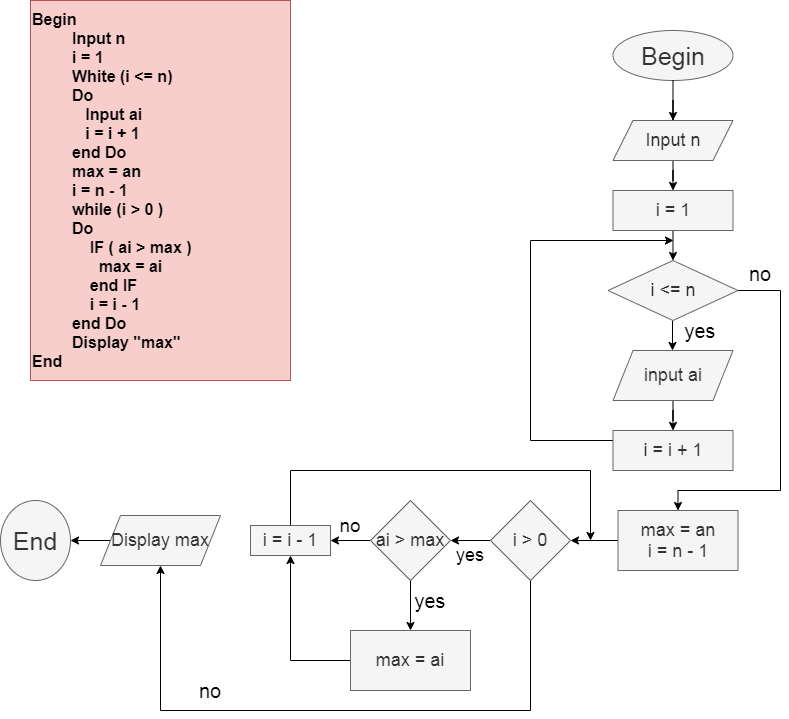

The diagram above was exported from draw.io. Its source (the exported page's mxGraphModel, read from the mxfile embedded in the PNG):
<mxGraphModel dx="824" dy="476" grid="1" gridSize="10" guides="1" tooltips="1" connect="1" arrows="1" fold="1" page="1" pageScale="1" pageWidth="827" pageHeight="1169" math="0" shadow="0">
  <root>
    <mxCell id="0" />
    <mxCell id="1" parent="0" />
    <mxCell id="Ih2wiYxjeeT-usBAtEyg-6" value="Begin&amp;nbsp;&lt;br style=&quot;font-size: 16px&quot;&gt;&amp;nbsp; &amp;nbsp; &amp;nbsp; &amp;nbsp; &amp;nbsp;Input n&lt;br&gt;&amp;nbsp; &amp;nbsp; &amp;nbsp; &amp;nbsp; &amp;nbsp;i = 1&amp;nbsp;&lt;br&gt;&amp;nbsp; &amp;nbsp; &amp;nbsp; &amp;nbsp; &amp;nbsp;White (i &amp;lt;= n)&lt;br&gt;&amp;nbsp; &amp;nbsp; &amp;nbsp; &amp;nbsp; &amp;nbsp;Do&amp;nbsp;&lt;br&gt;&amp;nbsp; &amp;nbsp; &amp;nbsp; &amp;nbsp; &amp;nbsp; &amp;nbsp; Input ai&lt;br&gt;&amp;nbsp; &amp;nbsp; &amp;nbsp; &amp;nbsp; &amp;nbsp; &amp;nbsp; i = i + 1&lt;br&gt;&amp;nbsp; &amp;nbsp; &amp;nbsp; &amp;nbsp; &amp;nbsp;end Do&lt;br&gt;&amp;nbsp; &amp;nbsp; &amp;nbsp; &amp;nbsp; &amp;nbsp;max = an&lt;br&gt;&amp;nbsp; &amp;nbsp; &amp;nbsp; &amp;nbsp; &amp;nbsp;i = n - 1&lt;br&gt;&amp;nbsp; &amp;nbsp; &amp;nbsp; &amp;nbsp; &amp;nbsp;while (i &amp;gt; 0 )&lt;br&gt;&amp;nbsp; &amp;nbsp; &amp;nbsp; &amp;nbsp; &amp;nbsp;Do&amp;nbsp;&lt;br&gt;&amp;nbsp; &amp;nbsp; &amp;nbsp; &amp;nbsp; &amp;nbsp; &amp;nbsp; &amp;nbsp;IF ( ai &amp;gt; max )&lt;br&gt;&amp;nbsp; &amp;nbsp; &amp;nbsp; &amp;nbsp; &amp;nbsp; &amp;nbsp; &amp;nbsp; &amp;nbsp;max = ai&lt;br&gt;&amp;nbsp; &amp;nbsp; &amp;nbsp; &amp;nbsp; &amp;nbsp; &amp;nbsp; &amp;nbsp;end IF&lt;br&gt;&amp;nbsp; &amp;nbsp; &amp;nbsp; &amp;nbsp; &amp;nbsp; &amp;nbsp; &amp;nbsp;i = i - 1&lt;br&gt;&amp;nbsp; &amp;nbsp; &amp;nbsp; &amp;nbsp; &amp;nbsp;end Do&lt;br&gt;&amp;nbsp; &amp;nbsp; &amp;nbsp; &amp;nbsp; &amp;nbsp;Display &quot;max&quot;&amp;nbsp; &amp;nbsp;&lt;br style=&quot;font-size: 16px&quot;&gt;End" style="text;html=1;strokeColor=#b85450;fillColor=#f8cecc;align=left;verticalAlign=middle;whiteSpace=wrap;rounded=0;fontSize=16;fontStyle=1" parent="1" vertex="1">
      <mxGeometry x="50" y="10" width="260" height="380" as="geometry" />
    </mxCell>
    <mxCell id="Ih2wiYxjeeT-usBAtEyg-9" style="edgeStyle=orthogonalEdgeStyle;rounded=0;orthogonalLoop=1;jettySize=auto;html=1;fontSize=20;" parent="1" source="Ih2wiYxjeeT-usBAtEyg-10" edge="1">
      <mxGeometry relative="1" as="geometry">
        <mxPoint x="692.5" y="140" as="targetPoint" />
      </mxGeometry>
    </mxCell>
    <mxCell id="Ih2wiYxjeeT-usBAtEyg-8" value="Begin" style="ellipse;whiteSpace=wrap;html=1;fontSize=25;align=center;fillColor=#f5f5f5;strokeColor=#666666;fontColor=#333333;" parent="1" vertex="1">
      <mxGeometry x="632.5" y="40" width="120" height="50" as="geometry" />
    </mxCell>
    <mxCell id="Ih2wiYxjeeT-usBAtEyg-11" style="edgeStyle=orthogonalEdgeStyle;rounded=0;orthogonalLoop=1;jettySize=auto;html=1;exitX=0.5;exitY=1;exitDx=0;exitDy=0;fontSize=20;" parent="1" source="Ih2wiYxjeeT-usBAtEyg-8" target="Ih2wiYxjeeT-usBAtEyg-8" edge="1">
      <mxGeometry relative="1" as="geometry" />
    </mxCell>
    <mxCell id="Ih2wiYxjeeT-usBAtEyg-17" style="edgeStyle=orthogonalEdgeStyle;rounded=0;orthogonalLoop=1;jettySize=auto;html=1;entryX=0.5;entryY=0;entryDx=0;entryDy=0;fontSize=18;" parent="1" source="Ih2wiYxjeeT-usBAtEyg-10" edge="1">
      <mxGeometry relative="1" as="geometry">
        <mxPoint x="692.5" y="200" as="targetPoint" />
      </mxGeometry>
    </mxCell>
    <mxCell id="Ih2wiYxjeeT-usBAtEyg-10" value="Input n" style="shape=parallelogram;perimeter=parallelogramPerimeter;whiteSpace=wrap;html=1;fixedSize=1;fillColor=#f5f5f5;strokeColor=#666666;fontColor=#333333;fontSize=18;" parent="1" vertex="1">
      <mxGeometry x="632.5" y="130" width="120" height="40" as="geometry" />
    </mxCell>
    <mxCell id="Ih2wiYxjeeT-usBAtEyg-12" style="edgeStyle=orthogonalEdgeStyle;rounded=0;orthogonalLoop=1;jettySize=auto;html=1;fontSize=20;" parent="1" source="Ih2wiYxjeeT-usBAtEyg-8" target="Ih2wiYxjeeT-usBAtEyg-10" edge="1">
      <mxGeometry relative="1" as="geometry">
        <mxPoint x="692.5" y="140" as="targetPoint" />
        <mxPoint x="692.5" y="90" as="sourcePoint" />
      </mxGeometry>
    </mxCell>
    <mxCell id="Ih2wiYxjeeT-usBAtEyg-18" style="edgeStyle=orthogonalEdgeStyle;rounded=0;orthogonalLoop=1;jettySize=auto;html=1;fontSize=18;" parent="1" edge="1">
      <mxGeometry relative="1" as="geometry">
        <mxPoint x="692.5" y="270" as="targetPoint" />
        <mxPoint x="692.5" y="240" as="sourcePoint" />
      </mxGeometry>
    </mxCell>
    <mxCell id="F-omdJO-AySIwWFskM0V-5" style="edgeStyle=orthogonalEdgeStyle;rounded=0;orthogonalLoop=1;jettySize=auto;html=1;entryX=0.5;entryY=0;entryDx=0;entryDy=0;" parent="1" edge="1">
      <mxGeometry relative="1" as="geometry">
        <mxPoint x="692" y="330" as="sourcePoint" />
        <mxPoint x="692" y="360" as="targetPoint" />
      </mxGeometry>
    </mxCell>
    <mxCell id="F-omdJO-AySIwWFskM0V-36" style="edgeStyle=orthogonalEdgeStyle;rounded=0;orthogonalLoop=1;jettySize=auto;html=1;fontSize=18;entryX=0.5;entryY=0;entryDx=0;entryDy=0;" parent="1" source="F-omdJO-AySIwWFskM0V-6" target="F-omdJO-AySIwWFskM0V-39" edge="1">
      <mxGeometry relative="1" as="geometry">
        <mxPoint x="840" y="520" as="targetPoint" />
        <Array as="points">
          <mxPoint x="800" y="300" />
          <mxPoint x="800" y="500" />
          <mxPoint x="698" y="500" />
        </Array>
      </mxGeometry>
    </mxCell>
    <mxCell id="F-omdJO-AySIwWFskM0V-6" value="i &amp;lt;= n" style="rhombus;whiteSpace=wrap;html=1;fillColor=#f5f5f5;strokeColor=#666666;fontColor=#333333;fontSize=18;" parent="1" vertex="1">
      <mxGeometry x="627.5" y="270" width="130" height="60" as="geometry" />
    </mxCell>
    <mxCell id="F-omdJO-AySIwWFskM0V-23" value="yes" style="text;html=1;strokeColor=none;fillColor=none;align=center;verticalAlign=middle;whiteSpace=wrap;rounded=0;fontSize=20;" parent="1" vertex="1">
      <mxGeometry x="700" y="330" width="40" height="20" as="geometry" />
    </mxCell>
    <mxCell id="F-omdJO-AySIwWFskM0V-28" value="i = 1" style="rounded=0;whiteSpace=wrap;html=1;fontSize=18;fillColor=#f5f5f5;strokeColor=#666666;fontColor=#333333;" parent="1" vertex="1">
      <mxGeometry x="632.5" y="200" width="120" height="40" as="geometry" />
    </mxCell>
    <mxCell id="F-omdJO-AySIwWFskM0V-33" value="" style="edgeStyle=orthogonalEdgeStyle;rounded=0;orthogonalLoop=1;jettySize=auto;html=1;fontSize=18;" parent="1" source="F-omdJO-AySIwWFskM0V-29" target="F-omdJO-AySIwWFskM0V-32" edge="1">
      <mxGeometry relative="1" as="geometry" />
    </mxCell>
    <mxCell id="F-omdJO-AySIwWFskM0V-29" value="input ai" style="shape=parallelogram;perimeter=parallelogramPerimeter;whiteSpace=wrap;html=1;fixedSize=1;fontSize=18;fillColor=#f5f5f5;strokeColor=#666666;fontColor=#333333;" parent="1" vertex="1">
      <mxGeometry x="632.5" y="360" width="120" height="50" as="geometry" />
    </mxCell>
    <mxCell id="F-omdJO-AySIwWFskM0V-34" style="edgeStyle=orthogonalEdgeStyle;rounded=0;orthogonalLoop=1;jettySize=auto;html=1;fontSize=18;" parent="1" source="F-omdJO-AySIwWFskM0V-32" edge="1">
      <mxGeometry relative="1" as="geometry">
        <mxPoint x="693" y="250" as="targetPoint" />
        <Array as="points">
          <mxPoint x="550" y="450" />
          <mxPoint x="550" y="250" />
        </Array>
      </mxGeometry>
    </mxCell>
    <mxCell id="F-omdJO-AySIwWFskM0V-32" value="i = i + 1" style="whiteSpace=wrap;html=1;fontSize=18;fontColor=#333333;strokeColor=#666666;fillColor=#f5f5f5;" parent="1" vertex="1">
      <mxGeometry x="632.5" y="440" width="120" height="40" as="geometry" />
    </mxCell>
    <mxCell id="F-omdJO-AySIwWFskM0V-44" value="" style="edgeStyle=orthogonalEdgeStyle;rounded=0;orthogonalLoop=1;jettySize=auto;html=1;fontSize=18;" parent="1" source="F-omdJO-AySIwWFskM0V-39" target="F-omdJO-AySIwWFskM0V-43" edge="1">
      <mxGeometry relative="1" as="geometry" />
    </mxCell>
    <mxCell id="F-omdJO-AySIwWFskM0V-39" value="max = an&lt;br&gt;i = n - 1" style="rounded=0;whiteSpace=wrap;html=1;fontSize=18;fillColor=#f5f5f5;strokeColor=#666666;fontColor=#333333;" parent="1" vertex="1">
      <mxGeometry x="637.5" y="520" width="120" height="60" as="geometry" />
    </mxCell>
    <mxCell id="F-omdJO-AySIwWFskM0V-46" value="" style="edgeStyle=orthogonalEdgeStyle;rounded=0;orthogonalLoop=1;jettySize=auto;html=1;fontSize=18;" parent="1" source="F-omdJO-AySIwWFskM0V-43" target="F-omdJO-AySIwWFskM0V-45" edge="1">
      <mxGeometry relative="1" as="geometry" />
    </mxCell>
    <mxCell id="F-omdJO-AySIwWFskM0V-71" style="edgeStyle=orthogonalEdgeStyle;rounded=0;orthogonalLoop=1;jettySize=auto;html=1;exitX=0.5;exitY=1;exitDx=0;exitDy=0;fontSize=18;entryX=0.5;entryY=1;entryDx=0;entryDy=0;" parent="1" source="F-omdJO-AySIwWFskM0V-43" target="F-omdJO-AySIwWFskM0V-63" edge="1">
      <mxGeometry relative="1" as="geometry">
        <mxPoint x="180" y="865" as="targetPoint" />
        <Array as="points">
          <mxPoint x="550" y="720" />
          <mxPoint x="180" y="720" />
        </Array>
      </mxGeometry>
    </mxCell>
    <mxCell id="F-omdJO-AySIwWFskM0V-43" value="i &amp;gt; 0" style="rhombus;whiteSpace=wrap;html=1;rounded=0;fontSize=18;fontColor=#333333;strokeColor=#666666;fillColor=#f5f5f5;" parent="1" vertex="1">
      <mxGeometry x="510" y="510" width="80" height="80" as="geometry" />
    </mxCell>
    <mxCell id="F-omdJO-AySIwWFskM0V-52" value="" style="edgeStyle=orthogonalEdgeStyle;rounded=0;orthogonalLoop=1;jettySize=auto;html=1;fontSize=18;entryX=0.5;entryY=0;entryDx=0;entryDy=0;" parent="1" source="F-omdJO-AySIwWFskM0V-45" target="F-omdJO-AySIwWFskM0V-51" edge="1">
      <mxGeometry relative="1" as="geometry">
        <mxPoint x="370" y="640" as="targetPoint" />
      </mxGeometry>
    </mxCell>
    <mxCell id="F-omdJO-AySIwWFskM0V-62" style="edgeStyle=orthogonalEdgeStyle;rounded=0;orthogonalLoop=1;jettySize=auto;html=1;entryX=1;entryY=0.5;entryDx=0;entryDy=0;fontSize=25;" parent="1" source="F-omdJO-AySIwWFskM0V-45" target="F-omdJO-AySIwWFskM0V-61" edge="1">
      <mxGeometry relative="1" as="geometry" />
    </mxCell>
    <mxCell id="F-omdJO-AySIwWFskM0V-45" value="ai &amp;gt; max" style="rhombus;whiteSpace=wrap;html=1;rounded=0;fontSize=18;fontColor=#333333;strokeColor=#666666;fillColor=#f5f5f5;" parent="1" vertex="1">
      <mxGeometry x="390" y="510" width="80" height="80" as="geometry" />
    </mxCell>
    <mxCell id="F-omdJO-AySIwWFskM0V-67" style="edgeStyle=orthogonalEdgeStyle;rounded=0;orthogonalLoop=1;jettySize=auto;html=1;fontSize=18;entryX=0.5;entryY=1;entryDx=0;entryDy=0;" parent="1" source="F-omdJO-AySIwWFskM0V-51" target="F-omdJO-AySIwWFskM0V-61" edge="1">
      <mxGeometry relative="1" as="geometry">
        <mxPoint x="320" y="570" as="targetPoint" />
      </mxGeometry>
    </mxCell>
    <mxCell id="F-omdJO-AySIwWFskM0V-51" value="max = ai" style="whiteSpace=wrap;html=1;rounded=0;fontSize=18;fontColor=#333333;strokeColor=#666666;fillColor=#f5f5f5;" parent="1" vertex="1">
      <mxGeometry x="370" y="640" width="120" height="60" as="geometry" />
    </mxCell>
    <mxCell id="F-omdJO-AySIwWFskM0V-55" value="End" style="ellipse;whiteSpace=wrap;html=1;rounded=0;fontSize=25;fontColor=#333333;strokeColor=#666666;fillColor=#f5f5f5;" parent="1" vertex="1">
      <mxGeometry x="20" y="510" width="70" height="80" as="geometry" />
    </mxCell>
    <mxCell id="F-omdJO-AySIwWFskM0V-57" style="edgeStyle=orthogonalEdgeStyle;rounded=0;orthogonalLoop=1;jettySize=auto;html=1;exitX=0.5;exitY=1;exitDx=0;exitDy=0;fontSize=25;" parent="1" source="F-omdJO-AySIwWFskM0V-55" target="F-omdJO-AySIwWFskM0V-55" edge="1">
      <mxGeometry relative="1" as="geometry" />
    </mxCell>
    <mxCell id="F-omdJO-AySIwWFskM0V-58" value="yes" style="text;html=1;strokeColor=none;fillColor=none;align=center;verticalAlign=middle;whiteSpace=wrap;rounded=0;fontSize=20;" parent="1" vertex="1">
      <mxGeometry x="430" y="600" width="40" height="20" as="geometry" />
    </mxCell>
    <mxCell id="F-omdJO-AySIwWFskM0V-59" value="no" style="text;html=1;strokeColor=none;fillColor=none;align=center;verticalAlign=middle;whiteSpace=wrap;rounded=0;fontSize=19;" parent="1" vertex="1">
      <mxGeometry x="350" y="525" width="40" height="20" as="geometry" />
    </mxCell>
    <mxCell id="F-omdJO-AySIwWFskM0V-69" style="edgeStyle=orthogonalEdgeStyle;rounded=0;orthogonalLoop=1;jettySize=auto;html=1;fontSize=18;" parent="1" source="F-omdJO-AySIwWFskM0V-61" edge="1">
      <mxGeometry relative="1" as="geometry">
        <mxPoint x="610" y="550" as="targetPoint" />
        <Array as="points">
          <mxPoint x="310" y="480" />
          <mxPoint x="610" y="480" />
        </Array>
      </mxGeometry>
    </mxCell>
    <mxCell id="F-omdJO-AySIwWFskM0V-61" value="i = i - 1" style="rounded=0;whiteSpace=wrap;html=1;fontSize=18;fillColor=#f5f5f5;strokeColor=#666666;fontColor=#333333;" parent="1" vertex="1">
      <mxGeometry x="270" y="535" width="80" height="30" as="geometry" />
    </mxCell>
    <mxCell id="F-omdJO-AySIwWFskM0V-65" style="edgeStyle=orthogonalEdgeStyle;rounded=0;orthogonalLoop=1;jettySize=auto;html=1;fontSize=18;" parent="1" source="F-omdJO-AySIwWFskM0V-63" target="F-omdJO-AySIwWFskM0V-55" edge="1">
      <mxGeometry relative="1" as="geometry">
        <Array as="points">
          <mxPoint x="45" y="555" />
        </Array>
      </mxGeometry>
    </mxCell>
    <mxCell id="F-omdJO-AySIwWFskM0V-63" value="Display max" style="shape=parallelogram;perimeter=parallelogramPerimeter;whiteSpace=wrap;html=1;fixedSize=1;rounded=0;fontSize=18;fillColor=#f5f5f5;strokeColor=#666666;fontColor=#333333;" parent="1" vertex="1">
      <mxGeometry x="120" y="525" width="120" height="50" as="geometry" />
    </mxCell>
    <mxCell id="F-omdJO-AySIwWFskM0V-72" value="yes" style="text;html=1;strokeColor=none;fillColor=none;align=center;verticalAlign=middle;whiteSpace=wrap;rounded=0;fontSize=18;" parent="1" vertex="1">
      <mxGeometry x="470" y="555" width="40" height="20" as="geometry" />
    </mxCell>
    <mxCell id="F-omdJO-AySIwWFskM0V-73" value="no" style="text;html=1;strokeColor=none;fillColor=none;align=center;verticalAlign=middle;whiteSpace=wrap;rounded=0;fontSize=20;" parent="1" vertex="1">
      <mxGeometry x="210" y="690" width="40" height="20" as="geometry" />
    </mxCell>
    <mxCell id="F-omdJO-AySIwWFskM0V-74" value="no" style="text;html=1;strokeColor=none;fillColor=none;align=center;verticalAlign=middle;whiteSpace=wrap;rounded=0;fontSize=20;" parent="1" vertex="1">
      <mxGeometry x="760" y="190" width="40" height="185" as="geometry" />
    </mxCell>
  </root>
</mxGraphModel>